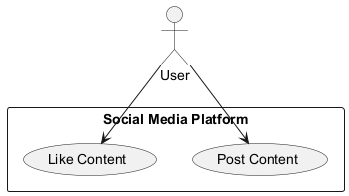

The diagram above was rendered by PlantUML. Its source (embedded in the PNG):
@startuml
actor User

rectangle "Social Media Platform" {
    usecase "Post Content" as UC1
    usecase "Like Content" as UC2
}

User --> UC1
User --> UC2
@enduml